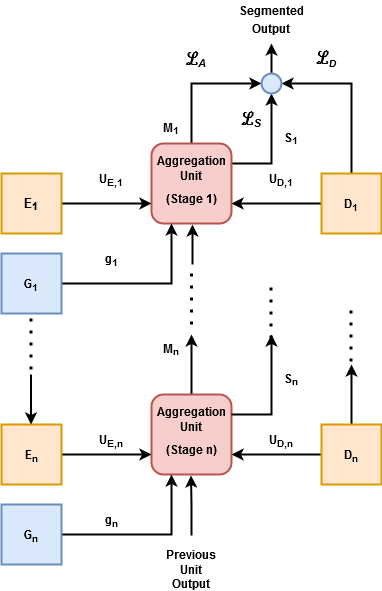

The diagram above was exported from draw.io. Its source (the exported page's mxGraphModel, read from the mxfile embedded in the PNG):
<mxGraphModel dx="868" dy="1549" grid="1" gridSize="10" guides="1" tooltips="1" connect="1" arrows="1" fold="1" page="1" pageScale="1" pageWidth="850" pageHeight="1100" math="0" shadow="0">
  <root>
    <mxCell id="0" />
    <mxCell id="1" parent="0" />
    <mxCell id="s2t4cuksfbyqvnBFlRnY-13" style="edgeStyle=orthogonalEdgeStyle;rounded=0;orthogonalLoop=1;jettySize=auto;html=1;exitX=1;exitY=0.25;exitDx=0;exitDy=0;entryX=0.5;entryY=1;entryDx=0;entryDy=0;strokeWidth=2;" parent="1" source="s2t4cuksfbyqvnBFlRnY-1" target="s2t4cuksfbyqvnBFlRnY-12" edge="1">
      <mxGeometry relative="1" as="geometry" />
    </mxCell>
    <mxCell id="s2t4cuksfbyqvnBFlRnY-14" style="edgeStyle=orthogonalEdgeStyle;rounded=0;orthogonalLoop=1;jettySize=auto;html=1;exitX=0.5;exitY=0;exitDx=0;exitDy=0;entryX=0;entryY=0.5;entryDx=0;entryDy=0;strokeWidth=2;" parent="1" target="s2t4cuksfbyqvnBFlRnY-12" edge="1">
      <mxGeometry relative="1" as="geometry">
        <mxPoint x="400" y="150" as="sourcePoint" />
        <Array as="points">
          <mxPoint x="400" y="50" />
        </Array>
      </mxGeometry>
    </mxCell>
    <mxCell id="s2t4cuksfbyqvnBFlRnY-1" value="" style="rounded=1;whiteSpace=wrap;html=1;fillColor=#F8CECC;strokeColor=#B85450;strokeWidth=2;" parent="1" vertex="1">
      <mxGeometry x="360" y="110" width="80" height="80" as="geometry" />
    </mxCell>
    <mxCell id="s2t4cuksfbyqvnBFlRnY-2" value="&lt;div&gt;&lt;b&gt;Aggregation&lt;/b&gt;&lt;/div&gt;&lt;div&gt;&lt;b&gt;Unit&lt;/b&gt;&lt;/div&gt;" style="text;html=1;strokeColor=none;fillColor=none;align=center;verticalAlign=middle;whiteSpace=wrap;rounded=0;" parent="1" vertex="1">
      <mxGeometry x="370" y="120" width="60" height="30" as="geometry" />
    </mxCell>
    <mxCell id="s2t4cuksfbyqvnBFlRnY-3" value="&lt;b&gt;(Stage 1)&lt;/b&gt;" style="text;html=1;strokeColor=none;fillColor=none;align=center;verticalAlign=middle;whiteSpace=wrap;rounded=0;" parent="1" vertex="1">
      <mxGeometry x="370" y="150" width="60" height="30" as="geometry" />
    </mxCell>
    <mxCell id="s2t4cuksfbyqvnBFlRnY-5" style="edgeStyle=orthogonalEdgeStyle;rounded=0;orthogonalLoop=1;jettySize=auto;html=1;exitX=1;exitY=0.5;exitDx=0;exitDy=0;entryX=0;entryY=0.75;entryDx=0;entryDy=0;fillColor=#a0522d;strokeColor=#000000;strokeWidth=2;" parent="1" source="s2t4cuksfbyqvnBFlRnY-4" target="s2t4cuksfbyqvnBFlRnY-1" edge="1">
      <mxGeometry relative="1" as="geometry" />
    </mxCell>
    <mxCell id="s2t4cuksfbyqvnBFlRnY-4" value="" style="rounded=0;whiteSpace=wrap;html=1;fillColor=#FFE6CC;strokeColor=#D79B00;strokeWidth=2;" parent="1" vertex="1">
      <mxGeometry x="210" y="140" width="60" height="60" as="geometry" />
    </mxCell>
    <mxCell id="s2t4cuksfbyqvnBFlRnY-8" style="edgeStyle=orthogonalEdgeStyle;rounded=0;orthogonalLoop=1;jettySize=auto;html=1;exitX=1;exitY=0.5;exitDx=0;exitDy=0;entryX=0.25;entryY=1;entryDx=0;entryDy=0;strokeWidth=2;fillColor=#a0522d;strokeColor=#000000;" parent="1" source="s2t4cuksfbyqvnBFlRnY-7" target="s2t4cuksfbyqvnBFlRnY-1" edge="1">
      <mxGeometry relative="1" as="geometry" />
    </mxCell>
    <mxCell id="s2t4cuksfbyqvnBFlRnY-7" value="" style="rounded=0;whiteSpace=wrap;html=1;strokeColor=#6C8EBF;strokeWidth=2;fillColor=#DAE8FC;" parent="1" vertex="1">
      <mxGeometry x="210" y="220" width="60" height="60" as="geometry" />
    </mxCell>
    <mxCell id="s2t4cuksfbyqvnBFlRnY-11" style="edgeStyle=orthogonalEdgeStyle;rounded=0;orthogonalLoop=1;jettySize=auto;html=1;exitX=0;exitY=0.5;exitDx=0;exitDy=0;entryX=1;entryY=0.75;entryDx=0;entryDy=0;strokeWidth=2;fillColor=#a0522d;strokeColor=#000000;" parent="1" source="s2t4cuksfbyqvnBFlRnY-10" target="s2t4cuksfbyqvnBFlRnY-1" edge="1">
      <mxGeometry relative="1" as="geometry" />
    </mxCell>
    <mxCell id="s2t4cuksfbyqvnBFlRnY-15" style="edgeStyle=orthogonalEdgeStyle;rounded=0;orthogonalLoop=1;jettySize=auto;html=1;exitX=0.5;exitY=0;exitDx=0;exitDy=0;entryX=1;entryY=0.5;entryDx=0;entryDy=0;strokeWidth=2;" parent="1" source="s2t4cuksfbyqvnBFlRnY-10" target="s2t4cuksfbyqvnBFlRnY-12" edge="1">
      <mxGeometry relative="1" as="geometry" />
    </mxCell>
    <mxCell id="s2t4cuksfbyqvnBFlRnY-10" value="" style="rounded=0;whiteSpace=wrap;html=1;fillColor=#FFE6CC;strokeColor=#D79B00;strokeWidth=2;" parent="1" vertex="1">
      <mxGeometry x="530" y="140" width="60" height="60" as="geometry" />
    </mxCell>
    <mxCell id="s2t4cuksfbyqvnBFlRnY-16" style="edgeStyle=orthogonalEdgeStyle;rounded=0;orthogonalLoop=1;jettySize=auto;html=1;exitX=0.5;exitY=0;exitDx=0;exitDy=0;strokeWidth=2;" parent="1" source="s2t4cuksfbyqvnBFlRnY-12" edge="1">
      <mxGeometry relative="1" as="geometry">
        <mxPoint x="480" y="10" as="targetPoint" />
      </mxGeometry>
    </mxCell>
    <mxCell id="s2t4cuksfbyqvnBFlRnY-12" value="" style="ellipse;whiteSpace=wrap;html=1;aspect=fixed;strokeColor=#6C8EBF;strokeWidth=2;fillColor=#DAE8FC;" parent="1" vertex="1">
      <mxGeometry x="470" y="40" width="20" height="20" as="geometry" />
    </mxCell>
    <mxCell id="s2t4cuksfbyqvnBFlRnY-35" style="edgeStyle=orthogonalEdgeStyle;rounded=0;orthogonalLoop=1;jettySize=auto;html=1;exitX=0.5;exitY=0;exitDx=0;exitDy=0;strokeWidth=2;" parent="1" source="s2t4cuksfbyqvnBFlRnY-26" edge="1">
      <mxGeometry relative="1" as="geometry">
        <mxPoint x="400" y="301" as="targetPoint" />
      </mxGeometry>
    </mxCell>
    <mxCell id="s2t4cuksfbyqvnBFlRnY-26" value="" style="rounded=1;whiteSpace=wrap;html=1;fillColor=#F8CECC;strokeColor=#B85450;strokeWidth=2;" parent="1" vertex="1">
      <mxGeometry x="360" y="361" width="80" height="80" as="geometry" />
    </mxCell>
    <mxCell id="s2t4cuksfbyqvnBFlRnY-27" value="&lt;div&gt;&lt;b&gt;Aggregation&lt;/b&gt;&lt;/div&gt;&lt;div&gt;&lt;b&gt;Unit&lt;/b&gt;&lt;/div&gt;" style="text;html=1;strokeColor=none;fillColor=none;align=center;verticalAlign=middle;whiteSpace=wrap;rounded=0;" parent="1" vertex="1">
      <mxGeometry x="370" y="371" width="60" height="30" as="geometry" />
    </mxCell>
    <mxCell id="s2t4cuksfbyqvnBFlRnY-28" value="&lt;b&gt;(Stage n)&lt;/b&gt;" style="text;html=1;strokeColor=none;fillColor=none;align=center;verticalAlign=middle;whiteSpace=wrap;rounded=0;" parent="1" vertex="1">
      <mxGeometry x="370" y="401" width="60" height="30" as="geometry" />
    </mxCell>
    <mxCell id="s2t4cuksfbyqvnBFlRnY-29" style="edgeStyle=orthogonalEdgeStyle;rounded=0;orthogonalLoop=1;jettySize=auto;html=1;exitX=1;exitY=0.5;exitDx=0;exitDy=0;entryX=0;entryY=0.75;entryDx=0;entryDy=0;fillColor=#a0522d;strokeColor=#000000;strokeWidth=2;" parent="1" source="s2t4cuksfbyqvnBFlRnY-30" target="s2t4cuksfbyqvnBFlRnY-26" edge="1">
      <mxGeometry relative="1" as="geometry" />
    </mxCell>
    <mxCell id="s2t4cuksfbyqvnBFlRnY-30" value="" style="rounded=0;whiteSpace=wrap;html=1;fillColor=#FFE6CC;strokeColor=#D79B00;strokeWidth=2;" parent="1" vertex="1">
      <mxGeometry x="210" y="391" width="60" height="60" as="geometry" />
    </mxCell>
    <mxCell id="s2t4cuksfbyqvnBFlRnY-31" style="edgeStyle=orthogonalEdgeStyle;rounded=0;orthogonalLoop=1;jettySize=auto;html=1;exitX=1;exitY=0.5;exitDx=0;exitDy=0;entryX=0.25;entryY=1;entryDx=0;entryDy=0;strokeWidth=2;fillColor=#a0522d;strokeColor=#000000;" parent="1" source="s2t4cuksfbyqvnBFlRnY-32" target="s2t4cuksfbyqvnBFlRnY-26" edge="1">
      <mxGeometry relative="1" as="geometry" />
    </mxCell>
    <mxCell id="s2t4cuksfbyqvnBFlRnY-32" value="" style="rounded=0;whiteSpace=wrap;html=1;strokeColor=#6C8EBF;strokeWidth=2;fillColor=#DAE8FC;" parent="1" vertex="1">
      <mxGeometry x="210" y="471" width="60" height="60" as="geometry" />
    </mxCell>
    <mxCell id="s2t4cuksfbyqvnBFlRnY-33" style="edgeStyle=orthogonalEdgeStyle;rounded=0;orthogonalLoop=1;jettySize=auto;html=1;exitX=0;exitY=0.5;exitDx=0;exitDy=0;entryX=1;entryY=0.75;entryDx=0;entryDy=0;strokeWidth=2;fillColor=#a0522d;strokeColor=#000000;" parent="1" source="s2t4cuksfbyqvnBFlRnY-34" target="s2t4cuksfbyqvnBFlRnY-26" edge="1">
      <mxGeometry relative="1" as="geometry" />
    </mxCell>
    <mxCell id="s2t4cuksfbyqvnBFlRnY-59" style="edgeStyle=orthogonalEdgeStyle;rounded=0;orthogonalLoop=1;jettySize=auto;html=1;exitX=0.5;exitY=0;exitDx=0;exitDy=0;fontFamily=Helvetica;fontSize=15;endSize=6;strokeWidth=2;" parent="1" source="s2t4cuksfbyqvnBFlRnY-34" edge="1">
      <mxGeometry relative="1" as="geometry">
        <mxPoint x="560" y="331" as="targetPoint" />
      </mxGeometry>
    </mxCell>
    <mxCell id="s2t4cuksfbyqvnBFlRnY-34" value="" style="rounded=0;whiteSpace=wrap;html=1;fillColor=#FFE6CC;strokeColor=#D79B00;strokeWidth=2;" parent="1" vertex="1">
      <mxGeometry x="530" y="391" width="60" height="60" as="geometry" />
    </mxCell>
    <mxCell id="s2t4cuksfbyqvnBFlRnY-36" value="" style="endArrow=none;dashed=1;html=1;dashPattern=1 3;strokeWidth=3;rounded=0;" parent="1" edge="1">
      <mxGeometry width="50" height="50" relative="1" as="geometry">
        <mxPoint x="400" y="291" as="sourcePoint" />
        <mxPoint x="400" y="240" as="targetPoint" />
      </mxGeometry>
    </mxCell>
    <mxCell id="s2t4cuksfbyqvnBFlRnY-37" style="edgeStyle=orthogonalEdgeStyle;rounded=0;orthogonalLoop=1;jettySize=auto;html=1;strokeWidth=2;fillColor=#a0522d;strokeColor=#000000;" parent="1" edge="1">
      <mxGeometry relative="1" as="geometry">
        <mxPoint x="401" y="191" as="targetPoint" />
        <mxPoint x="401" y="231" as="sourcePoint" />
      </mxGeometry>
    </mxCell>
    <mxCell id="s2t4cuksfbyqvnBFlRnY-38" style="edgeStyle=orthogonalEdgeStyle;rounded=0;orthogonalLoop=1;jettySize=auto;html=1;strokeWidth=2;" parent="1" edge="1">
      <mxGeometry relative="1" as="geometry">
        <mxPoint x="239.5" y="391" as="targetPoint" />
        <mxPoint x="239.5" y="341" as="sourcePoint" />
      </mxGeometry>
    </mxCell>
    <mxCell id="s2t4cuksfbyqvnBFlRnY-39" value="" style="endArrow=none;dashed=1;html=1;dashPattern=1 3;strokeWidth=3;rounded=0;" parent="1" edge="1">
      <mxGeometry width="50" height="50" relative="1" as="geometry">
        <mxPoint x="239.5" y="336" as="sourcePoint" />
        <mxPoint x="239.5" y="285" as="targetPoint" />
      </mxGeometry>
    </mxCell>
    <mxCell id="s2t4cuksfbyqvnBFlRnY-40" value="&lt;b&gt;Previous Unit Output&lt;/b&gt;" style="text;html=1;strokeColor=none;fillColor=none;align=center;verticalAlign=middle;whiteSpace=wrap;rounded=0;" parent="1" vertex="1">
      <mxGeometry x="370" y="521" width="60" height="30" as="geometry" />
    </mxCell>
    <mxCell id="s2t4cuksfbyqvnBFlRnY-41" value="&lt;b&gt;&lt;font style=&quot;font-size: 19px&quot;&gt;ℒ&lt;i&gt;&lt;font size=&quot;1&quot;&gt;&lt;sub style=&quot;font-size: 11px&quot;&gt;A&lt;/sub&gt;&lt;/font&gt;&lt;/i&gt;&lt;/font&gt;&lt;/b&gt;" style="text;html=1;strokeColor=none;fillColor=none;align=center;verticalAlign=middle;whiteSpace=wrap;rounded=0;" parent="1" vertex="1">
      <mxGeometry x="375" y="10" width="60" height="30" as="geometry" />
    </mxCell>
    <mxCell id="s2t4cuksfbyqvnBFlRnY-42" value="&lt;b&gt;&lt;font style=&quot;font-size: 19px&quot;&gt;ℒ&lt;i&gt;&lt;font size=&quot;1&quot;&gt;&lt;sub style=&quot;font-size: 11px&quot;&gt;S&lt;/sub&gt;&lt;/font&gt;&lt;/i&gt;&lt;/font&gt;&lt;/b&gt;" style="text;html=1;strokeColor=none;fillColor=none;align=center;verticalAlign=middle;whiteSpace=wrap;rounded=0;" parent="1" vertex="1">
      <mxGeometry x="430" y="70" width="60" height="30" as="geometry" />
    </mxCell>
    <mxCell id="s2t4cuksfbyqvnBFlRnY-43" value="&lt;b&gt;&lt;font style=&quot;font-size: 19px&quot;&gt;ℒ&lt;i&gt;&lt;sub&gt;&lt;font size=&quot;1&quot;&gt;D&lt;/font&gt;&lt;/sub&gt;&lt;/i&gt;&lt;/font&gt;&lt;/b&gt;" style="text;html=1;strokeColor=none;fillColor=none;align=center;verticalAlign=middle;whiteSpace=wrap;rounded=0;" parent="1" vertex="1">
      <mxGeometry x="505" y="10" width="60" height="30" as="geometry" />
    </mxCell>
    <mxCell id="s2t4cuksfbyqvnBFlRnY-47" value="&lt;font style=&quot;font-size: 13px&quot;&gt;&lt;b&gt;&lt;font style=&quot;font-size: 13px&quot;&gt;E&lt;sub&gt;1&lt;/sub&gt;&lt;/font&gt;&lt;/b&gt;&lt;/font&gt;" style="text;html=1;strokeColor=none;fillColor=none;align=center;verticalAlign=middle;whiteSpace=wrap;rounded=0;fontFamily=Helvetica;fontSize=14;" parent="1" vertex="1">
      <mxGeometry x="210" y="155" width="60" height="30" as="geometry" />
    </mxCell>
    <mxCell id="s2t4cuksfbyqvnBFlRnY-48" value="&lt;font style=&quot;font-size: 12px&quot;&gt;&lt;b&gt;G&lt;sub&gt;1&lt;/sub&gt;&lt;/b&gt;&lt;/font&gt;" style="text;html=1;strokeColor=none;fillColor=none;align=center;verticalAlign=middle;whiteSpace=wrap;rounded=0;fontFamily=Helvetica;fontSize=15;" parent="1" vertex="1">
      <mxGeometry x="210" y="235" width="60" height="30" as="geometry" />
    </mxCell>
    <mxCell id="s2t4cuksfbyqvnBFlRnY-49" value="&lt;font style=&quot;font-size: 12px&quot;&gt;&lt;b&gt;D&lt;sub&gt;1&lt;/sub&gt;&lt;/b&gt;&lt;/font&gt;" style="text;html=1;strokeColor=none;fillColor=none;align=center;verticalAlign=middle;whiteSpace=wrap;rounded=0;fontFamily=Helvetica;fontSize=15;" parent="1" vertex="1">
      <mxGeometry x="530" y="155" width="60" height="30" as="geometry" />
    </mxCell>
    <mxCell id="s2t4cuksfbyqvnBFlRnY-50" value="&lt;font style=&quot;font-size: 12px&quot;&gt;&lt;b&gt;E&lt;sub&gt;n&lt;/sub&gt;&lt;/b&gt;&lt;/font&gt;" style="text;html=1;strokeColor=none;fillColor=none;align=center;verticalAlign=middle;whiteSpace=wrap;rounded=0;fontFamily=Helvetica;fontSize=15;" parent="1" vertex="1">
      <mxGeometry x="210" y="406" width="60" height="30" as="geometry" />
    </mxCell>
    <mxCell id="s2t4cuksfbyqvnBFlRnY-51" value="&lt;font style=&quot;font-size: 12px&quot;&gt;&lt;b&gt;G&lt;sub&gt;n&lt;/sub&gt;&lt;/b&gt;&lt;/font&gt;" style="text;html=1;strokeColor=none;fillColor=none;align=center;verticalAlign=middle;whiteSpace=wrap;rounded=0;fontFamily=Helvetica;fontSize=15;" parent="1" vertex="1">
      <mxGeometry x="210" y="486" width="60" height="30" as="geometry" />
    </mxCell>
    <mxCell id="s2t4cuksfbyqvnBFlRnY-52" value="&lt;font style=&quot;font-size: 12px&quot;&gt;&lt;b&gt;D&lt;sub&gt;n&lt;/sub&gt;&lt;/b&gt;&lt;/font&gt;" style="text;html=1;strokeColor=none;fillColor=none;align=center;verticalAlign=middle;whiteSpace=wrap;rounded=0;fontFamily=Helvetica;fontSize=15;" parent="1" vertex="1">
      <mxGeometry x="530" y="406" width="60" height="30" as="geometry" />
    </mxCell>
    <mxCell id="s2t4cuksfbyqvnBFlRnY-53" style="edgeStyle=orthogonalEdgeStyle;rounded=0;orthogonalLoop=1;jettySize=auto;html=1;strokeWidth=2;fillColor=#a0522d;strokeColor=#000000;endSize=6;" parent="1" edge="1">
      <mxGeometry relative="1" as="geometry">
        <mxPoint x="399.5" y="442" as="targetPoint" />
        <mxPoint x="400" y="502" as="sourcePoint" />
        <Array as="points">
          <mxPoint x="400" y="472" />
        </Array>
      </mxGeometry>
    </mxCell>
    <mxCell id="s2t4cuksfbyqvnBFlRnY-54" value="&lt;font style=&quot;font-size: 12px&quot;&gt;&lt;b&gt;U&lt;sub&gt;E,1&lt;/sub&gt;&lt;/b&gt;&lt;/font&gt;" style="text;html=1;strokeColor=none;fillColor=none;align=center;verticalAlign=middle;whiteSpace=wrap;rounded=0;fontFamily=Helvetica;fontSize=15;" parent="1" vertex="1">
      <mxGeometry x="290" y="130" width="60" height="30" as="geometry" />
    </mxCell>
    <mxCell id="s2t4cuksfbyqvnBFlRnY-55" value="&lt;font style=&quot;font-size: 12px&quot;&gt;&lt;b&gt;g&lt;sub&gt;1&lt;/sub&gt;&lt;/b&gt;&lt;/font&gt;" style="text;html=1;strokeColor=none;fillColor=none;align=center;verticalAlign=middle;whiteSpace=wrap;rounded=0;fontFamily=Helvetica;fontSize=15;" parent="1" vertex="1">
      <mxGeometry x="290" y="210" width="60" height="30" as="geometry" />
    </mxCell>
    <mxCell id="s2t4cuksfbyqvnBFlRnY-56" value="&lt;font style=&quot;font-size: 12px&quot;&gt;&lt;b&gt;U&lt;sub&gt;D,1&lt;/sub&gt;&lt;/b&gt;&lt;/font&gt;" style="text;html=1;strokeColor=none;fillColor=none;align=center;verticalAlign=middle;whiteSpace=wrap;rounded=0;fontFamily=Helvetica;fontSize=15;" parent="1" vertex="1">
      <mxGeometry x="460" y="130" width="60" height="30" as="geometry" />
    </mxCell>
    <mxCell id="s2t4cuksfbyqvnBFlRnY-57" style="edgeStyle=orthogonalEdgeStyle;rounded=0;orthogonalLoop=1;jettySize=auto;html=1;exitX=1;exitY=0.25;exitDx=0;exitDy=0;strokeWidth=2;" parent="1" edge="1">
      <mxGeometry relative="1" as="geometry">
        <mxPoint x="440" y="381" as="sourcePoint" />
        <mxPoint x="480" y="301" as="targetPoint" />
      </mxGeometry>
    </mxCell>
    <mxCell id="s2t4cuksfbyqvnBFlRnY-58" value="" style="endArrow=none;dashed=1;html=1;dashPattern=1 3;strokeWidth=3;rounded=0;" parent="1" edge="1">
      <mxGeometry width="50" height="50" relative="1" as="geometry">
        <mxPoint x="479.5" y="305" as="sourcePoint" />
        <mxPoint x="479.5" y="254" as="targetPoint" />
      </mxGeometry>
    </mxCell>
    <mxCell id="s2t4cuksfbyqvnBFlRnY-60" value="" style="endArrow=none;dashed=1;html=1;dashPattern=1 3;strokeWidth=3;rounded=0;" parent="1" edge="1">
      <mxGeometry width="50" height="50" relative="1" as="geometry">
        <mxPoint x="559.5" y="328" as="sourcePoint" />
        <mxPoint x="559.5" y="277" as="targetPoint" />
      </mxGeometry>
    </mxCell>
    <mxCell id="s2t4cuksfbyqvnBFlRnY-61" value="&lt;font style=&quot;font-size: 12px&quot;&gt;&lt;b&gt;U&lt;sub&gt;E,n&lt;/sub&gt;&lt;/b&gt;&lt;/font&gt;" style="text;html=1;strokeColor=none;fillColor=none;align=center;verticalAlign=middle;whiteSpace=wrap;rounded=0;fontFamily=Helvetica;fontSize=15;" parent="1" vertex="1">
      <mxGeometry x="290" y="391" width="60" height="30" as="geometry" />
    </mxCell>
    <mxCell id="s2t4cuksfbyqvnBFlRnY-62" value="&lt;font style=&quot;font-size: 12px&quot;&gt;&lt;b&gt;g&lt;sub&gt;n&lt;/sub&gt;&lt;/b&gt;&lt;/font&gt;" style="text;html=1;strokeColor=none;fillColor=none;align=center;verticalAlign=middle;whiteSpace=wrap;rounded=0;fontFamily=Helvetica;fontSize=15;" parent="1" vertex="1">
      <mxGeometry x="290" y="471" width="60" height="30" as="geometry" />
    </mxCell>
    <mxCell id="s2t4cuksfbyqvnBFlRnY-63" value="&lt;font style=&quot;font-size: 12px&quot;&gt;&lt;b&gt;U&lt;sub&gt;D,n&lt;/sub&gt;&lt;/b&gt;&lt;/font&gt;" style="text;html=1;strokeColor=none;fillColor=none;align=center;verticalAlign=middle;whiteSpace=wrap;rounded=0;fontFamily=Helvetica;fontSize=15;" parent="1" vertex="1">
      <mxGeometry x="460" y="391" width="60" height="30" as="geometry" />
    </mxCell>
    <mxCell id="s2t4cuksfbyqvnBFlRnY-64" value="&lt;font style=&quot;font-size: 12px&quot;&gt;&lt;b&gt;Segmented Output&lt;/b&gt;&lt;/font&gt;" style="text;html=1;strokeColor=none;fillColor=none;align=center;verticalAlign=middle;whiteSpace=wrap;rounded=0;fontFamily=Helvetica;fontSize=15;" parent="1" vertex="1">
      <mxGeometry x="450" y="-30" width="60" height="30" as="geometry" />
    </mxCell>
    <mxCell id="s2t4cuksfbyqvnBFlRnY-79" value="&lt;b&gt;M&lt;sub&gt;1&lt;/sub&gt;&lt;/b&gt;" style="text;html=1;strokeColor=none;fillColor=none;align=center;verticalAlign=middle;whiteSpace=wrap;rounded=0;dashed=1;fontFamily=Helvetica;fontSize=12;" parent="1" vertex="1">
      <mxGeometry x="350" y="80" width="60" height="30" as="geometry" />
    </mxCell>
    <mxCell id="s2t4cuksfbyqvnBFlRnY-80" value="&lt;b&gt;S&lt;sub&gt;1&lt;/sub&gt;&lt;/b&gt;" style="text;html=1;strokeColor=none;fillColor=none;align=center;verticalAlign=middle;whiteSpace=wrap;rounded=0;dashed=1;fontFamily=Helvetica;fontSize=12;" parent="1" vertex="1">
      <mxGeometry x="470" y="90" width="60" height="30" as="geometry" />
    </mxCell>
    <mxCell id="s2t4cuksfbyqvnBFlRnY-83" value="&lt;b&gt;S&lt;sub&gt;n&lt;/sub&gt;&lt;/b&gt;" style="text;html=1;strokeColor=none;fillColor=none;align=center;verticalAlign=middle;whiteSpace=wrap;rounded=0;dashed=1;fontFamily=Helvetica;fontSize=12;" parent="1" vertex="1">
      <mxGeometry x="470" y="331" width="60" height="30" as="geometry" />
    </mxCell>
    <mxCell id="s2t4cuksfbyqvnBFlRnY-84" value="&lt;b&gt;M&lt;sub&gt;n&lt;/sub&gt;&lt;/b&gt;" style="text;html=1;strokeColor=none;fillColor=none;align=center;verticalAlign=middle;whiteSpace=wrap;rounded=0;dashed=1;fontFamily=Helvetica;fontSize=12;" parent="1" vertex="1">
      <mxGeometry x="350" y="301" width="60" height="30" as="geometry" />
    </mxCell>
  </root>
</mxGraphModel>